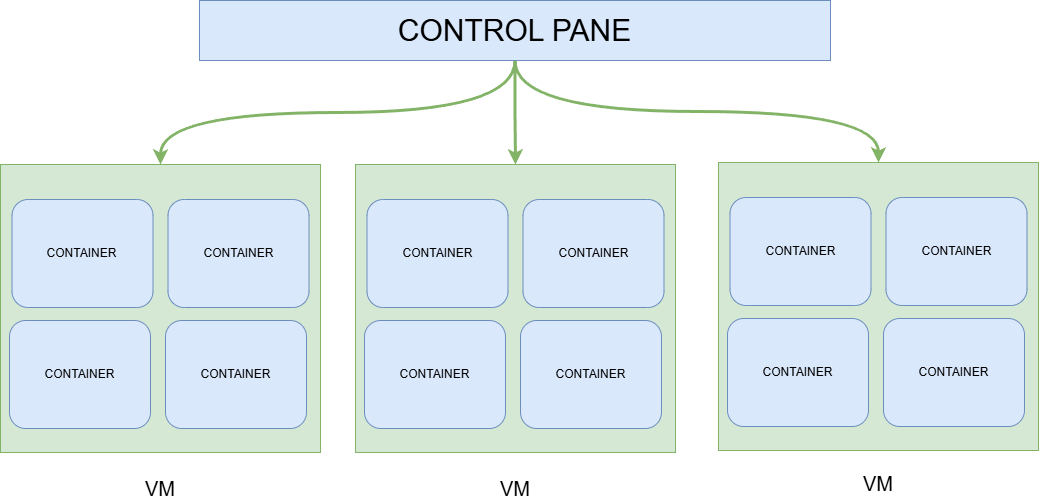

The diagram above was exported from draw.io. Its source (the exported page's mxGraphModel, read from the mxfile embedded in the PNG):
<mxGraphModel dx="1368" dy="1263" grid="0" gridSize="10" guides="1" tooltips="1" connect="1" arrows="1" fold="1" page="1" pageScale="1" pageWidth="1169" pageHeight="827" math="0" shadow="0">
  <root>
    <mxCell id="0" />
    <mxCell id="1" parent="0" />
    <mxCell id="iLyF8zTSXliozvkyEANb-19" style="edgeStyle=orthogonalEdgeStyle;rounded=0;orthogonalLoop=1;jettySize=auto;html=1;elbow=vertical;curved=1;fillColor=#d5e8d4;strokeColor=#82b366;strokeWidth=3;" edge="1" parent="1" source="iLyF8zTSXliozvkyEANb-1" target="iLyF8zTSXliozvkyEANb-2">
      <mxGeometry relative="1" as="geometry" />
    </mxCell>
    <mxCell id="iLyF8zTSXliozvkyEANb-20" style="edgeStyle=orthogonalEdgeStyle;rounded=0;orthogonalLoop=1;jettySize=auto;html=1;fillColor=#d5e8d4;strokeColor=#82b366;strokeWidth=3;" edge="1" parent="1" source="iLyF8zTSXliozvkyEANb-1" target="iLyF8zTSXliozvkyEANb-9">
      <mxGeometry relative="1" as="geometry" />
    </mxCell>
    <mxCell id="iLyF8zTSXliozvkyEANb-21" style="edgeStyle=orthogonalEdgeStyle;rounded=0;orthogonalLoop=1;jettySize=auto;html=1;elbow=vertical;curved=1;fillColor=#d5e8d4;strokeColor=#82b366;strokeWidth=3;" edge="1" parent="1" source="iLyF8zTSXliozvkyEANb-1" target="iLyF8zTSXliozvkyEANb-14">
      <mxGeometry relative="1" as="geometry" />
    </mxCell>
    <mxCell id="iLyF8zTSXliozvkyEANb-1" value="&lt;font style=&quot;font-size: 30px;&quot;&gt;CONTROL PANE&lt;/font&gt;" style="rounded=0;whiteSpace=wrap;html=1;fillColor=#dae8fc;strokeColor=#6c8ebf;" vertex="1" parent="1">
      <mxGeometry x="269" y="187" width="631" height="60" as="geometry" />
    </mxCell>
    <mxCell id="iLyF8zTSXliozvkyEANb-2" value="" style="rounded=0;whiteSpace=wrap;html=1;fillColor=#d5e8d4;strokeColor=#82b366;" vertex="1" parent="1">
      <mxGeometry x="70" y="351" width="320" height="288" as="geometry" />
    </mxCell>
    <mxCell id="iLyF8zTSXliozvkyEANb-5" value="CONTAINER" style="rounded=1;whiteSpace=wrap;html=1;fillColor=#dae8fc;strokeColor=#6c8ebf;" vertex="1" parent="1">
      <mxGeometry x="235" y="507" width="141" height="108" as="geometry" />
    </mxCell>
    <mxCell id="iLyF8zTSXliozvkyEANb-6" value="CONTAINER" style="rounded=1;whiteSpace=wrap;html=1;fillColor=#dae8fc;strokeColor=#6c8ebf;" vertex="1" parent="1">
      <mxGeometry x="79" y="507" width="141" height="108" as="geometry" />
    </mxCell>
    <mxCell id="iLyF8zTSXliozvkyEANb-7" value="CONTAINER" style="rounded=1;whiteSpace=wrap;html=1;fillColor=#dae8fc;strokeColor=#6c8ebf;" vertex="1" parent="1">
      <mxGeometry x="237.5" y="386" width="141" height="108" as="geometry" />
    </mxCell>
    <mxCell id="iLyF8zTSXliozvkyEANb-8" value="CONTAINER" style="rounded=1;whiteSpace=wrap;html=1;fillColor=#dae8fc;strokeColor=#6c8ebf;" vertex="1" parent="1">
      <mxGeometry x="81.5" y="386" width="141" height="108" as="geometry" />
    </mxCell>
    <mxCell id="iLyF8zTSXliozvkyEANb-9" value="" style="rounded=0;whiteSpace=wrap;html=1;fillColor=#d5e8d4;strokeColor=#82b366;" vertex="1" parent="1">
      <mxGeometry x="425" y="351" width="320" height="288" as="geometry" />
    </mxCell>
    <mxCell id="iLyF8zTSXliozvkyEANb-10" value="CONTAINER" style="rounded=1;whiteSpace=wrap;html=1;fillColor=#dae8fc;strokeColor=#6c8ebf;" vertex="1" parent="1">
      <mxGeometry x="590" y="507" width="141" height="108" as="geometry" />
    </mxCell>
    <mxCell id="iLyF8zTSXliozvkyEANb-11" value="CONTAINER" style="rounded=1;whiteSpace=wrap;html=1;fillColor=#dae8fc;strokeColor=#6c8ebf;" vertex="1" parent="1">
      <mxGeometry x="434" y="507" width="141" height="108" as="geometry" />
    </mxCell>
    <mxCell id="iLyF8zTSXliozvkyEANb-12" value="CONTAINER" style="rounded=1;whiteSpace=wrap;html=1;fillColor=#dae8fc;strokeColor=#6c8ebf;" vertex="1" parent="1">
      <mxGeometry x="592.5" y="386" width="141" height="108" as="geometry" />
    </mxCell>
    <mxCell id="iLyF8zTSXliozvkyEANb-13" value="CONTAINER" style="rounded=1;whiteSpace=wrap;html=1;fillColor=#dae8fc;strokeColor=#6c8ebf;" vertex="1" parent="1">
      <mxGeometry x="436.5" y="386" width="141" height="108" as="geometry" />
    </mxCell>
    <mxCell id="iLyF8zTSXliozvkyEANb-14" value="" style="rounded=0;whiteSpace=wrap;html=1;fillColor=#d5e8d4;strokeColor=#82b366;" vertex="1" parent="1">
      <mxGeometry x="788" y="349" width="320" height="288" as="geometry" />
    </mxCell>
    <mxCell id="iLyF8zTSXliozvkyEANb-15" value="CONTAINER" style="rounded=1;whiteSpace=wrap;html=1;fillColor=#dae8fc;strokeColor=#6c8ebf;" vertex="1" parent="1">
      <mxGeometry x="953" y="505" width="141" height="108" as="geometry" />
    </mxCell>
    <mxCell id="iLyF8zTSXliozvkyEANb-16" value="CONTAINER" style="rounded=1;whiteSpace=wrap;html=1;fillColor=#dae8fc;strokeColor=#6c8ebf;" vertex="1" parent="1">
      <mxGeometry x="797" y="505" width="141" height="108" as="geometry" />
    </mxCell>
    <mxCell id="iLyF8zTSXliozvkyEANb-17" value="CONTAINER" style="rounded=1;whiteSpace=wrap;html=1;fillColor=#dae8fc;strokeColor=#6c8ebf;" vertex="1" parent="1">
      <mxGeometry x="955.5" y="384" width="141" height="108" as="geometry" />
    </mxCell>
    <mxCell id="iLyF8zTSXliozvkyEANb-18" value="CONTAINER" style="rounded=1;whiteSpace=wrap;html=1;fillColor=#dae8fc;strokeColor=#6c8ebf;" vertex="1" parent="1">
      <mxGeometry x="799.5" y="384" width="141" height="108" as="geometry" />
    </mxCell>
    <mxCell id="iLyF8zTSXliozvkyEANb-32" value="&lt;font style=&quot;font-size: 20px;&quot;&gt;VM&lt;/font&gt;" style="text;html=1;align=center;verticalAlign=middle;whiteSpace=wrap;rounded=0;" vertex="1" parent="1">
      <mxGeometry x="200" y="660" width="60" height="30" as="geometry" />
    </mxCell>
    <mxCell id="iLyF8zTSXliozvkyEANb-33" value="&lt;font style=&quot;font-size: 20px;&quot;&gt;VM&lt;/font&gt;" style="text;html=1;align=center;verticalAlign=middle;whiteSpace=wrap;rounded=0;" vertex="1" parent="1">
      <mxGeometry x="555" y="660" width="60" height="30" as="geometry" />
    </mxCell>
    <mxCell id="iLyF8zTSXliozvkyEANb-34" value="&lt;font style=&quot;font-size: 20px;&quot;&gt;VM&lt;/font&gt;" style="text;html=1;align=center;verticalAlign=middle;whiteSpace=wrap;rounded=0;" vertex="1" parent="1">
      <mxGeometry x="918" y="655" width="60" height="30" as="geometry" />
    </mxCell>
  </root>
</mxGraphModel>